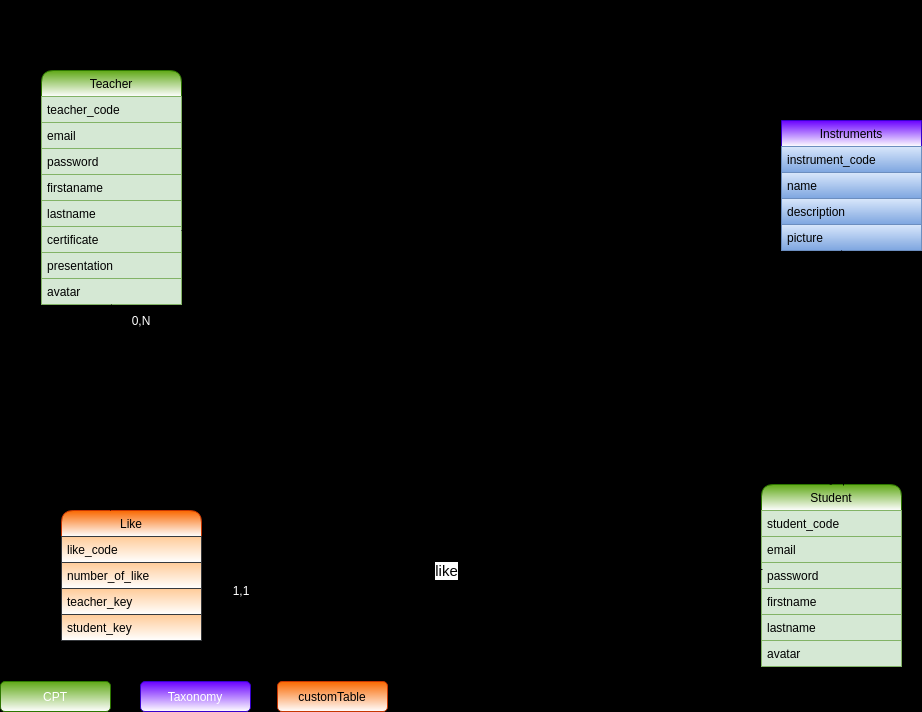

The diagram above was exported from draw.io. Its source (the exported page's mxGraphModel, read from the mxfile embedded in the PNG):
<mxGraphModel dx="999" dy="964" grid="0" gridSize="10" guides="1" tooltips="1" connect="1" arrows="1" fold="1" page="0" pageScale="1" pageWidth="1169" pageHeight="827" background="#000000" math="0" shadow="0">
  <root>
    <mxCell id="0" />
    <mxCell id="1" parent="0" />
    <mxCell id="2" value="Student" style="swimlane;fontStyle=0;childLayout=stackLayout;horizontal=1;startSize=26;horizontalStack=0;resizeParent=1;resizeParentMax=0;resizeLast=0;collapsible=1;marginBottom=0;fillColor=#60a917;strokeColor=#2D7600;fontColor=#000000;rounded=1;gradientColor=#ffffff;" parent="1" vertex="1">
      <mxGeometry x="790" y="414" width="140" height="182" as="geometry" />
    </mxCell>
    <mxCell id="3" value="student_code" style="text;strokeColor=#82b366;fillColor=#d5e8d4;align=left;verticalAlign=top;spacingLeft=4;spacingRight=4;overflow=hidden;rotatable=0;points=[[0,0.5],[1,0.5]];portConstraint=eastwest;fontColor=#000000;" parent="2" vertex="1">
      <mxGeometry y="26" width="140" height="26" as="geometry" />
    </mxCell>
    <mxCell id="4" value="email" style="text;strokeColor=#82b366;fillColor=#d5e8d4;align=left;verticalAlign=top;spacingLeft=4;spacingRight=4;overflow=hidden;rotatable=0;points=[[0,0.5],[1,0.5]];portConstraint=eastwest;fontColor=#000000;" parent="2" vertex="1">
      <mxGeometry y="52" width="140" height="26" as="geometry" />
    </mxCell>
    <mxCell id="5" value="password" style="text;strokeColor=#82b366;fillColor=#d5e8d4;align=left;verticalAlign=top;spacingLeft=4;spacingRight=4;overflow=hidden;rotatable=0;points=[[0,0.5],[1,0.5]];portConstraint=eastwest;fontColor=#000000;" parent="2" vertex="1">
      <mxGeometry y="78" width="140" height="26" as="geometry" />
    </mxCell>
    <mxCell id="6" value="firstname" style="text;strokeColor=#82b366;fillColor=#d5e8d4;align=left;verticalAlign=top;spacingLeft=4;spacingRight=4;overflow=hidden;rotatable=0;points=[[0,0.5],[1,0.5]];portConstraint=eastwest;fontColor=#000000;" parent="2" vertex="1">
      <mxGeometry y="104" width="140" height="26" as="geometry" />
    </mxCell>
    <mxCell id="67" value="lastname" style="text;strokeColor=#82b366;fillColor=#d5e8d4;align=left;verticalAlign=top;spacingLeft=4;spacingRight=4;overflow=hidden;rotatable=0;points=[[0,0.5],[1,0.5]];portConstraint=eastwest;fontColor=#000000;" parent="2" vertex="1">
      <mxGeometry y="130" width="140" height="26" as="geometry" />
    </mxCell>
    <mxCell id="68" value="avatar" style="text;strokeColor=#82b366;fillColor=#d5e8d4;align=left;verticalAlign=top;spacingLeft=4;spacingRight=4;overflow=hidden;rotatable=0;points=[[0,0.5],[1,0.5]];portConstraint=eastwest;fontColor=#000000;" parent="2" vertex="1">
      <mxGeometry y="156" width="140" height="26" as="geometry" />
    </mxCell>
    <mxCell id="8" value="Instruments" style="swimlane;fontStyle=0;childLayout=stackLayout;horizontal=1;startSize=26;horizontalStack=0;resizeParent=1;resizeParentMax=0;resizeLast=0;collapsible=1;marginBottom=0;fillColor=#6a00ff;strokeColor=#3700CC;fontColor=#000000;rounded=0;gradientColor=#ffffff;" parent="1" vertex="1">
      <mxGeometry x="810" y="50" width="140" height="130" as="geometry" />
    </mxCell>
    <mxCell id="9" value="instrument_code" style="text;strokeColor=#6c8ebf;fillColor=#dae8fc;align=left;verticalAlign=top;spacingLeft=4;spacingRight=4;overflow=hidden;rotatable=0;points=[[0,0.5],[1,0.5]];portConstraint=eastwest;gradientColor=#7ea6e0;fontColor=#000000;" parent="8" vertex="1">
      <mxGeometry y="26" width="140" height="26" as="geometry" />
    </mxCell>
    <mxCell id="10" value="name" style="text;strokeColor=#6c8ebf;fillColor=#dae8fc;align=left;verticalAlign=top;spacingLeft=4;spacingRight=4;overflow=hidden;rotatable=0;points=[[0,0.5],[1,0.5]];portConstraint=eastwest;gradientColor=#7ea6e0;fontColor=#000000;" parent="8" vertex="1">
      <mxGeometry y="52" width="140" height="26" as="geometry" />
    </mxCell>
    <mxCell id="11" value="description" style="text;strokeColor=#6c8ebf;fillColor=#dae8fc;align=left;verticalAlign=top;spacingLeft=4;spacingRight=4;overflow=hidden;rotatable=0;points=[[0,0.5],[1,0.5]];portConstraint=eastwest;gradientColor=#7ea6e0;fontColor=#000000;" parent="8" vertex="1">
      <mxGeometry y="78" width="140" height="26" as="geometry" />
    </mxCell>
    <mxCell id="12" value="picture" style="text;strokeColor=#6c8ebf;fillColor=#dae8fc;align=left;verticalAlign=top;spacingLeft=4;spacingRight=4;overflow=hidden;rotatable=0;points=[[0,0.5],[1,0.5]];portConstraint=eastwest;gradientColor=#7ea6e0;fontColor=#000000;" parent="8" vertex="1">
      <mxGeometry y="104" width="140" height="26" as="geometry" />
    </mxCell>
    <mxCell id="14" value="Teacher" style="swimlane;fontStyle=0;childLayout=stackLayout;horizontal=1;startSize=26;horizontalStack=0;resizeParent=1;resizeParentMax=0;resizeLast=0;collapsible=1;marginBottom=0;fillColor=#60a917;strokeColor=#2D7600;fontColor=#000000;rounded=1;gradientColor=#ffffff;" parent="1" vertex="1">
      <mxGeometry x="70" width="140" height="234" as="geometry" />
    </mxCell>
    <mxCell id="15" value="teacher_code" style="text;strokeColor=#82b366;fillColor=#d5e8d4;align=left;verticalAlign=top;spacingLeft=4;spacingRight=4;overflow=hidden;rotatable=0;points=[[0,0.5],[1,0.5]];portConstraint=eastwest;fontColor=#000000;" parent="14" vertex="1">
      <mxGeometry y="26" width="140" height="26" as="geometry" />
    </mxCell>
    <mxCell id="16" value="email" style="text;strokeColor=#82b366;fillColor=#d5e8d4;align=left;verticalAlign=top;spacingLeft=4;spacingRight=4;overflow=hidden;rotatable=0;points=[[0,0.5],[1,0.5]];portConstraint=eastwest;fontColor=#000000;" parent="14" vertex="1">
      <mxGeometry y="52" width="140" height="26" as="geometry" />
    </mxCell>
    <mxCell id="17" value="password" style="text;strokeColor=#82b366;fillColor=#d5e8d4;align=left;verticalAlign=top;spacingLeft=4;spacingRight=4;overflow=hidden;rotatable=0;points=[[0,0.5],[1,0.5]];portConstraint=eastwest;fontColor=#000000;" parent="14" vertex="1">
      <mxGeometry y="78" width="140" height="26" as="geometry" />
    </mxCell>
    <mxCell id="18" value="firstaname" style="text;strokeColor=#82b366;fillColor=#d5e8d4;align=left;verticalAlign=top;spacingLeft=4;spacingRight=4;overflow=hidden;rotatable=0;points=[[0,0.5],[1,0.5]];portConstraint=eastwest;fontColor=#000000;" parent="14" vertex="1">
      <mxGeometry y="104" width="140" height="26" as="geometry" />
    </mxCell>
    <mxCell id="62" value="lastname" style="text;strokeColor=#82b366;fillColor=#d5e8d4;align=left;verticalAlign=top;spacingLeft=4;spacingRight=4;overflow=hidden;rotatable=0;points=[[0,0.5],[1,0.5]];portConstraint=eastwest;fontColor=#000000;" parent="14" vertex="1">
      <mxGeometry y="130" width="140" height="26" as="geometry" />
    </mxCell>
    <mxCell id="63" value="certificate" style="text;strokeColor=#82b366;fillColor=#d5e8d4;align=left;verticalAlign=top;spacingLeft=4;spacingRight=4;overflow=hidden;rotatable=0;points=[[0,0.5],[1,0.5]];portConstraint=eastwest;fontColor=#000000;" parent="14" vertex="1">
      <mxGeometry y="156" width="140" height="26" as="geometry" />
    </mxCell>
    <mxCell id="64" value="presentation" style="text;strokeColor=#82b366;fillColor=#d5e8d4;align=left;verticalAlign=top;spacingLeft=4;spacingRight=4;overflow=hidden;rotatable=0;points=[[0,0.5],[1,0.5]];portConstraint=eastwest;fontColor=#000000;" parent="14" vertex="1">
      <mxGeometry y="182" width="140" height="26" as="geometry" />
    </mxCell>
    <mxCell id="65" value="avatar" style="text;strokeColor=#82b366;fillColor=#d5e8d4;align=left;verticalAlign=top;spacingLeft=4;spacingRight=4;overflow=hidden;rotatable=0;points=[[0,0.5],[1,0.5]];portConstraint=eastwest;fontColor=#000000;" parent="14" vertex="1">
      <mxGeometry y="208" width="140" height="26" as="geometry" />
    </mxCell>
    <mxCell id="20" value="" style="endArrow=none;html=1;startArrow=none;endFill=0;entryX=-0.007;entryY=0.962;entryDx=0;entryDy=0;entryPerimeter=0;" parent="1" source="28" target="9" edge="1">
      <mxGeometry width="50" height="50" relative="1" as="geometry">
        <mxPoint x="510" y="480" as="sourcePoint" />
        <mxPoint x="800" y="102" as="targetPoint" />
      </mxGeometry>
    </mxCell>
    <mxCell id="21" value="" style="endArrow=none;html=1;startArrow=none;entryX=0.5;entryY=0;entryDx=0;entryDy=0;endFill=0;" parent="1" source="26" target="2" edge="1">
      <mxGeometry width="50" height="50" relative="1" as="geometry">
        <mxPoint x="150" y="240" as="sourcePoint" />
        <mxPoint x="150" y="410" as="targetPoint" />
      </mxGeometry>
    </mxCell>
    <mxCell id="22" value="CPT" style="rounded=1;whiteSpace=wrap;html=1;fillColor=#60a917;strokeColor=#2D7600;fontColor=#ffffff;gradientColor=#ffffff;" parent="1" vertex="1">
      <mxGeometry x="29" y="611" width="110" height="30" as="geometry" />
    </mxCell>
    <mxCell id="24" value="Taxonomy" style="rounded=1;whiteSpace=wrap;html=1;fillColor=#6a00ff;strokeColor=#3700CC;fontColor=#ffffff;gradientColor=#ffffff;" parent="1" vertex="1">
      <mxGeometry x="169" y="611" width="110" height="30" as="geometry" />
    </mxCell>
    <mxCell id="25" value="customTable" style="rounded=1;whiteSpace=wrap;html=1;fillColor=#fa6800;strokeColor=#C73500;fontColor=#000000;gradientColor=#ffffff;" parent="1" vertex="1">
      <mxGeometry x="306" y="611" width="110" height="30" as="geometry" />
    </mxCell>
    <mxCell id="26" value="teach" style="text;html=1;strokeColor=none;fillColor=none;align=center;verticalAlign=middle;whiteSpace=wrap;rounded=0;fontSize=15;" parent="1" vertex="1">
      <mxGeometry x="480" y="260" width="40" height="20" as="geometry" />
    </mxCell>
    <mxCell id="27" value="" style="endArrow=none;html=1;exitX=1;exitY=0.154;exitDx=0;exitDy=0;exitPerimeter=0;" parent="1" source="63" target="26" edge="1">
      <mxGeometry width="50" height="50" relative="1" as="geometry">
        <mxPoint x="220" y="160" as="sourcePoint" />
        <mxPoint x="150" y="410" as="targetPoint" />
      </mxGeometry>
    </mxCell>
    <mxCell id="28" value="play" style="text;html=1;strokeColor=none;fillColor=none;align=center;verticalAlign=middle;whiteSpace=wrap;rounded=0;fontSize=15;" parent="1" vertex="1">
      <mxGeometry x="510" y="90" width="40" height="20" as="geometry" />
    </mxCell>
    <mxCell id="29" value="" style="endArrow=none;html=1;entryX=0;entryY=0.5;entryDx=0;entryDy=0;" parent="1" target="28" edge="1">
      <mxGeometry width="50" height="50" relative="1" as="geometry">
        <mxPoint x="213" y="100" as="sourcePoint" />
        <mxPoint x="700" y="171" as="targetPoint" />
      </mxGeometry>
    </mxCell>
    <mxCell id="30" value="1,1" style="text;html=1;strokeColor=none;fillColor=none;align=center;verticalAlign=middle;whiteSpace=wrap;rounded=0;" parent="1" vertex="1">
      <mxGeometry x="150" y="414" width="40" height="20" as="geometry" />
    </mxCell>
    <mxCell id="32" value="0,N" style="text;html=1;strokeColor=none;fillColor=none;align=center;verticalAlign=middle;whiteSpace=wrap;rounded=0;" parent="1" vertex="1">
      <mxGeometry x="900" y="384" width="40" height="20" as="geometry" />
    </mxCell>
    <mxCell id="33" value="0,N" style="text;html=1;strokeColor=none;fillColor=none;align=center;verticalAlign=middle;whiteSpace=wrap;rounded=0;" parent="1" vertex="1">
      <mxGeometry x="730" y="384" width="40" height="20" as="geometry" />
    </mxCell>
    <mxCell id="34" value="0,N" style="text;html=1;strokeColor=none;fillColor=none;align=center;verticalAlign=middle;whiteSpace=wrap;rounded=0;" parent="1" vertex="1">
      <mxGeometry x="230" y="180" width="40" height="20" as="geometry" />
    </mxCell>
    <mxCell id="42" value="Like" style="swimlane;fontStyle=0;childLayout=stackLayout;horizontal=1;startSize=26;horizontalStack=0;resizeParent=1;resizeParentMax=0;resizeLast=0;collapsible=1;marginBottom=0;fillColor=#fa6800;strokeColor=#C73500;fontColor=#000000;rounded=1;gradientColor=#ffffff;" parent="1" vertex="1">
      <mxGeometry x="90" y="440" width="140" height="130" as="geometry" />
    </mxCell>
    <mxCell id="43" value="like_code" style="text;strokeColor=#36393d;fillColor=#ffcc99;align=left;verticalAlign=top;spacingLeft=4;spacingRight=4;overflow=hidden;rotatable=0;points=[[0,0.5],[1,0.5]];portConstraint=eastwest;fontColor=#000000;gradientColor=#ffffff;" parent="42" vertex="1">
      <mxGeometry y="26" width="140" height="26" as="geometry" />
    </mxCell>
    <mxCell id="61" value="number_of_like" style="text;strokeColor=#36393d;fillColor=#ffcc99;align=left;verticalAlign=top;spacingLeft=4;spacingRight=4;overflow=hidden;rotatable=0;points=[[0,0.5],[1,0.5]];portConstraint=eastwest;fontColor=#000000;gradientColor=#ffffff;" parent="42" vertex="1">
      <mxGeometry y="52" width="140" height="26" as="geometry" />
    </mxCell>
    <mxCell id="44" value="teacher_key" style="text;strokeColor=#36393d;fillColor=#ffcc99;align=left;verticalAlign=top;spacingLeft=4;spacingRight=4;overflow=hidden;rotatable=0;points=[[0,0.5],[1,0.5]];portConstraint=eastwest;fontColor=#000000;gradientColor=#ffffff;" parent="42" vertex="1">
      <mxGeometry y="78" width="140" height="26" as="geometry" />
    </mxCell>
    <mxCell id="60" value="student_key" style="text;strokeColor=#36393d;fillColor=#ffcc99;align=left;verticalAlign=top;spacingLeft=4;spacingRight=4;overflow=hidden;rotatable=0;points=[[0,0.5],[1,0.5]];portConstraint=eastwest;fontColor=#000000;gradientColor=#ffffff;" parent="42" vertex="1">
      <mxGeometry y="104" width="140" height="26" as="geometry" />
    </mxCell>
    <mxCell id="49" value="0,1" style="text;html=1;strokeColor=none;fillColor=none;align=center;verticalAlign=middle;whiteSpace=wrap;rounded=0;" parent="1" vertex="1">
      <mxGeometry x="750" y="510" width="40" height="20" as="geometry" />
    </mxCell>
    <mxCell id="50" value="0,N" style="text;html=1;strokeColor=none;fillColor=none;align=center;verticalAlign=middle;whiteSpace=wrap;rounded=0;" parent="1" vertex="1">
      <mxGeometry x="910" y="190" width="40" height="20" as="geometry" />
    </mxCell>
    <mxCell id="56" value="" style="endArrow=none;html=1;fontColor=#000000;endFill=0;exitX=0.35;exitY=0;exitDx=0;exitDy=0;exitPerimeter=0;" parent="1" source="42" target="77" edge="1">
      <mxGeometry width="50" height="50" relative="1" as="geometry">
        <mxPoint x="108" y="370" as="sourcePoint" />
        <mxPoint x="140" y="240" as="targetPoint" />
        <Array as="points" />
      </mxGeometry>
    </mxCell>
    <mxCell id="57" value="1,1" style="text;html=1;strokeColor=none;fillColor=none;align=center;verticalAlign=middle;whiteSpace=wrap;rounded=0;fontColor=#FFFFFF;" parent="1" vertex="1">
      <mxGeometry x="250" y="510" width="40" height="20" as="geometry" />
    </mxCell>
    <mxCell id="58" value="0,N" style="text;html=1;strokeColor=none;fillColor=none;align=center;verticalAlign=middle;whiteSpace=wrap;rounded=0;fontColor=#FFFFFF;" parent="1" vertex="1">
      <mxGeometry x="150" y="240" width="40" height="20" as="geometry" />
    </mxCell>
    <mxCell id="72" value="0,N" style="text;html=1;strokeColor=none;fillColor=none;align=center;verticalAlign=middle;whiteSpace=wrap;rounded=0;" parent="1" vertex="1">
      <mxGeometry x="750" y="70" width="40" height="20" as="geometry" />
    </mxCell>
    <mxCell id="73" value="1,N" style="text;html=1;strokeColor=none;fillColor=none;align=center;verticalAlign=middle;whiteSpace=wrap;rounded=0;" parent="1" vertex="1">
      <mxGeometry x="210" y="50" width="40" height="20" as="geometry" />
    </mxCell>
    <mxCell id="74" value="&lt;i&gt;&lt;u&gt;MCD Instrumental For Me&lt;/u&gt;&lt;/i&gt;" style="text;strokeColor=none;fillColor=none;html=1;fontSize=24;fontStyle=1;verticalAlign=middle;align=center;" parent="1" vertex="1">
      <mxGeometry x="440" y="-70" width="100" height="40" as="geometry" />
    </mxCell>
    <mxCell id="76" value="" style="endArrow=classic;html=1;exitX=0.007;exitY=0.269;exitDx=0;exitDy=0;exitPerimeter=0;entryX=1;entryY=0.269;entryDx=0;entryDy=0;entryPerimeter=0;" parent="1" source="5" target="61" edge="1">
      <mxGeometry width="50" height="50" relative="1" as="geometry">
        <mxPoint x="780" y="500" as="sourcePoint" />
        <mxPoint x="250" y="500" as="targetPoint" />
      </mxGeometry>
    </mxCell>
    <mxCell id="82" value="like" style="edgeLabel;html=1;align=center;verticalAlign=middle;resizable=0;points=[];fontSize=15;" parent="76" vertex="1" connectable="0">
      <mxGeometry x="0.1265" y="-4" relative="1" as="geometry">
        <mxPoint y="5" as="offset" />
      </mxGeometry>
    </mxCell>
    <mxCell id="78" style="edgeStyle=none;html=1;entryX=0.5;entryY=1;entryDx=0;entryDy=0;endArrow=none;endFill=0;" parent="1" source="77" target="14" edge="1">
      <mxGeometry relative="1" as="geometry" />
    </mxCell>
    <mxCell id="77" value="has like" style="text;html=1;strokeColor=none;fillColor=none;align=center;verticalAlign=middle;whiteSpace=wrap;rounded=0;fontSize=15;" parent="1" vertex="1">
      <mxGeometry x="120" y="320" width="40" height="20" as="geometry" />
    </mxCell>
    <mxCell id="79" value="" style="endArrow=none;html=1;exitX=0.5;exitY=1;exitDx=0;exitDy=0;startArrow=none;endFill=0;" parent="1" source="47" edge="1">
      <mxGeometry width="50" height="50" relative="1" as="geometry">
        <mxPoint x="510" y="310" as="sourcePoint" />
        <mxPoint x="872" y="415" as="targetPoint" />
      </mxGeometry>
    </mxCell>
    <mxCell id="47" value="learn" style="text;html=1;strokeColor=none;fillColor=none;align=center;verticalAlign=middle;whiteSpace=wrap;rounded=0;fontSize=15;" parent="1" vertex="1">
      <mxGeometry x="850" y="260" width="40" height="20" as="geometry" />
    </mxCell>
    <mxCell id="80" value="" style="endArrow=none;html=1;exitX=0.429;exitY=1;exitDx=0;exitDy=0;exitPerimeter=0;" parent="1" source="12" target="47" edge="1">
      <mxGeometry width="50" height="50" relative="1" as="geometry">
        <mxPoint x="870.06" y="180" as="sourcePoint" />
        <mxPoint x="870" y="410" as="targetPoint" />
      </mxGeometry>
    </mxCell>
  </root>
</mxGraphModel>